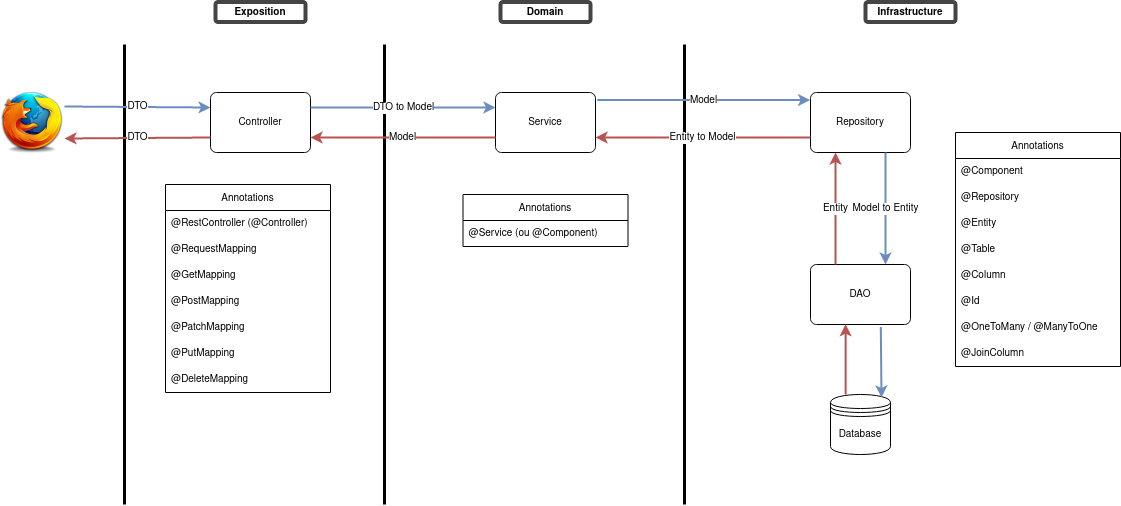

The diagram above was exported from draw.io. Its source (the exported page's mxGraphModel, read from the mxfile embedded in the PNG):
<mxGraphModel dx="1418" dy="901" grid="1" gridSize="10" guides="1" tooltips="1" connect="1" arrows="1" fold="1" page="1" pageScale="1" pageWidth="1169" pageHeight="827" math="0" shadow="0">
  <root>
    <mxCell id="0" />
    <mxCell id="1" parent="0" />
    <mxCell id="kERLTzt8_M8sXQ5eE39y-2" value="" style="line;strokeWidth=3;fillColor=none;align=left;verticalAlign=middle;spacingTop=-1;spacingLeft=3;spacingRight=3;rotatable=0;labelPosition=right;points=[];portConstraint=eastwest;direction=south;" parent="1" vertex="1">
      <mxGeometry x="420" y="80" width="8" height="460" as="geometry" />
    </mxCell>
    <mxCell id="kERLTzt8_M8sXQ5eE39y-3" value="" style="line;strokeWidth=3;fillColor=none;align=left;verticalAlign=middle;spacingTop=-1;spacingLeft=3;spacingRight=3;rotatable=0;labelPosition=right;points=[];portConstraint=eastwest;direction=south;" parent="1" vertex="1">
      <mxGeometry x="720" y="80" width="8" height="460" as="geometry" />
    </mxCell>
    <mxCell id="kERLTzt8_M8sXQ5eE39y-8" value="Exposition" style="strokeWidth=4;html=1;shadow=0;dashed=0;shape=mxgraph.ios.iTextInput;strokeColor=#444444;buttonText=;fontSize=10;whiteSpace=wrap;align=center;fontStyle=1;spacingLeft=5;spacingRight=5;spacingBottom=5;spacingTop=5;" parent="1" vertex="1">
      <mxGeometry x="255" y="37.5" width="90" height="20" as="geometry" />
    </mxCell>
    <mxCell id="kERLTzt8_M8sXQ5eE39y-11" value="Controller" style="rounded=1;arcSize=10;whiteSpace=wrap;html=1;align=center;fontSize=10;strokeWidth=1;" parent="1" vertex="1">
      <mxGeometry x="250" y="128" width="100" height="60" as="geometry" />
    </mxCell>
    <mxCell id="kERLTzt8_M8sXQ5eE39y-12" value="Repository" style="rounded=1;arcSize=10;whiteSpace=wrap;html=1;align=center;fontSize=10;strokeWidth=1;" parent="1" vertex="1">
      <mxGeometry x="850" y="128" width="100" height="60" as="geometry" />
    </mxCell>
    <mxCell id="kERLTzt8_M8sXQ5eE39y-13" value="Service" style="rounded=1;arcSize=10;whiteSpace=wrap;html=1;align=center;fontSize=10;strokeWidth=1;" parent="1" vertex="1">
      <mxGeometry x="535" y="128" width="100" height="60" as="geometry" />
    </mxCell>
    <mxCell id="kERLTzt8_M8sXQ5eE39y-14" value="DAO" style="rounded=1;arcSize=10;whiteSpace=wrap;html=1;align=center;fontSize=10;strokeWidth=1;" parent="1" vertex="1">
      <mxGeometry x="850" y="300" width="100" height="60" as="geometry" />
    </mxCell>
    <mxCell id="kERLTzt8_M8sXQ5eE39y-15" value="Database" style="shape=datastore;whiteSpace=wrap;html=1;fontSize=10;strokeWidth=1;" parent="1" vertex="1">
      <mxGeometry x="870" y="430" width="60" height="60" as="geometry" />
    </mxCell>
    <mxCell id="kERLTzt8_M8sXQ5eE39y-16" value="Model" style="endArrow=classic;html=1;rounded=0;fontSize=10;fillColor=#dae8fc;strokeColor=#6c8ebf;strokeWidth=2;exitX=1.018;exitY=0.127;exitDx=0;exitDy=0;exitPerimeter=0;entryX=-0.004;entryY=0.126;entryDx=0;entryDy=0;entryPerimeter=0;" parent="1" source="kERLTzt8_M8sXQ5eE39y-13" target="kERLTzt8_M8sXQ5eE39y-12" edge="1">
      <mxGeometry width="50" height="50" relative="1" as="geometry">
        <mxPoint x="580" y="160" as="sourcePoint" />
        <mxPoint x="860" y="130" as="targetPoint" />
      </mxGeometry>
    </mxCell>
    <mxCell id="kERLTzt8_M8sXQ5eE39y-17" value="Model to Entity" style="endArrow=classic;html=1;rounded=0;fontSize=10;entryX=0.75;entryY=0;entryDx=0;entryDy=0;exitX=0.75;exitY=1;exitDx=0;exitDy=0;fillColor=#dae8fc;strokeColor=#6c8ebf;strokeWidth=2;" parent="1" source="kERLTzt8_M8sXQ5eE39y-12" target="kERLTzt8_M8sXQ5eE39y-14" edge="1">
      <mxGeometry width="50" height="50" relative="1" as="geometry">
        <mxPoint x="540" y="200" as="sourcePoint" />
        <mxPoint x="895" y="200" as="targetPoint" />
      </mxGeometry>
    </mxCell>
    <mxCell id="kERLTzt8_M8sXQ5eE39y-18" value="" style="endArrow=classic;html=1;rounded=0;fontSize=10;entryX=0.85;entryY=0.05;entryDx=0;entryDy=0;exitX=0.703;exitY=1.041;exitDx=0;exitDy=0;entryPerimeter=0;exitPerimeter=0;fillColor=#dae8fc;strokeColor=#6c8ebf;strokeWidth=2;" parent="1" source="kERLTzt8_M8sXQ5eE39y-14" target="kERLTzt8_M8sXQ5eE39y-15" edge="1">
      <mxGeometry width="50" height="50" relative="1" as="geometry">
        <mxPoint x="950" y="320" as="sourcePoint" />
        <mxPoint x="885" y="230" as="targetPoint" />
      </mxGeometry>
    </mxCell>
    <mxCell id="kERLTzt8_M8sXQ5eE39y-19" value="&lt;div&gt;DTO to Model&lt;/div&gt;" style="endArrow=classic;html=1;rounded=0;fontSize=10;exitX=1;exitY=0.25;exitDx=0;exitDy=0;entryX=0;entryY=0.25;entryDx=0;entryDy=0;fillColor=#dae8fc;strokeColor=#6c8ebf;strokeWidth=2;" parent="1" source="kERLTzt8_M8sXQ5eE39y-11" target="kERLTzt8_M8sXQ5eE39y-13" edge="1">
      <mxGeometry width="50" height="50" relative="1" as="geometry">
        <mxPoint x="230" y="150" as="sourcePoint" />
        <mxPoint x="445" y="141" as="targetPoint" />
      </mxGeometry>
    </mxCell>
    <mxCell id="kERLTzt8_M8sXQ5eE39y-20" value="&lt;div&gt;Domain&lt;/div&gt;" style="strokeWidth=4;html=1;shadow=0;dashed=0;shape=mxgraph.ios.iTextInput;strokeColor=#444444;buttonText=;fontSize=10;whiteSpace=wrap;align=center;fontStyle=1;spacingLeft=5;spacingRight=5;spacingBottom=5;spacingTop=5;" parent="1" vertex="1">
      <mxGeometry x="540" y="37.5" width="90" height="20" as="geometry" />
    </mxCell>
    <mxCell id="kERLTzt8_M8sXQ5eE39y-21" value="&lt;div&gt;Infrastructure&lt;/div&gt;" style="strokeWidth=4;html=1;shadow=0;dashed=0;shape=mxgraph.ios.iTextInput;strokeColor=#444444;buttonText=;fontSize=10;whiteSpace=wrap;align=center;fontStyle=1;spacingLeft=5;spacingRight=5;spacingBottom=5;spacingTop=5;" parent="1" vertex="1">
      <mxGeometry x="905" y="37.5" width="90" height="20" as="geometry" />
    </mxCell>
    <mxCell id="kERLTzt8_M8sXQ5eE39y-22" value="Model" style="endArrow=classic;html=1;rounded=0;fontSize=10;entryX=1;entryY=0.75;entryDx=0;entryDy=0;exitX=0;exitY=0.75;exitDx=0;exitDy=0;fillColor=#f8cecc;strokeColor=#b85450;strokeWidth=2;" parent="1" source="kERLTzt8_M8sXQ5eE39y-13" target="kERLTzt8_M8sXQ5eE39y-11" edge="1">
      <mxGeometry width="50" height="50" relative="1" as="geometry">
        <mxPoint x="420" y="200" as="sourcePoint" />
        <mxPoint x="455" y="150.9999999999999" as="targetPoint" />
      </mxGeometry>
    </mxCell>
    <mxCell id="kERLTzt8_M8sXQ5eE39y-23" value="&lt;div&gt;Entity to Model&lt;/div&gt;" style="endArrow=classic;html=1;rounded=0;fontSize=10;entryX=1;entryY=0.75;entryDx=0;entryDy=0;exitX=0;exitY=0.75;exitDx=0;exitDy=0;fillColor=#f8cecc;strokeColor=#b85450;strokeWidth=2;" parent="1" source="kERLTzt8_M8sXQ5eE39y-12" target="kERLTzt8_M8sXQ5eE39y-13" edge="1">
      <mxGeometry width="50" height="50" relative="1" as="geometry">
        <mxPoint x="820" y="170" as="sourcePoint" />
        <mxPoint x="545" y="170" as="targetPoint" />
      </mxGeometry>
    </mxCell>
    <mxCell id="kERLTzt8_M8sXQ5eE39y-25" value="Entity" style="endArrow=classic;html=1;rounded=0;fontSize=10;entryX=0.25;entryY=1;entryDx=0;entryDy=0;exitX=0.25;exitY=0;exitDx=0;exitDy=0;fillColor=#f8cecc;strokeColor=#b85450;strokeWidth=2;" parent="1" source="kERLTzt8_M8sXQ5eE39y-14" target="kERLTzt8_M8sXQ5eE39y-12" edge="1">
      <mxGeometry width="50" height="50" relative="1" as="geometry">
        <mxPoint x="985" y="200" as="sourcePoint" />
        <mxPoint x="985" y="270.0000000000001" as="targetPoint" />
      </mxGeometry>
    </mxCell>
    <mxCell id="kERLTzt8_M8sXQ5eE39y-26" value="" style="endArrow=classic;html=1;rounded=0;fontSize=10;entryX=0.351;entryY=0.995;entryDx=0;entryDy=0;entryPerimeter=0;exitX=0.252;exitY=0;exitDx=0;exitDy=0;exitPerimeter=0;fillColor=#f8cecc;strokeColor=#b85450;strokeWidth=2;" parent="1" source="kERLTzt8_M8sXQ5eE39y-15" target="kERLTzt8_M8sXQ5eE39y-14" edge="1">
      <mxGeometry width="50" height="50" relative="1" as="geometry">
        <mxPoint x="930" y="410" as="sourcePoint" />
        <mxPoint x="980.9999999999998" y="443" as="targetPoint" />
      </mxGeometry>
    </mxCell>
    <mxCell id="kERLTzt8_M8sXQ5eE39y-28" value="" style="line;strokeWidth=3;fillColor=none;align=left;verticalAlign=middle;spacingTop=-1;spacingLeft=3;spacingRight=3;rotatable=0;labelPosition=right;points=[];portConstraint=eastwest;direction=south;" parent="1" vertex="1">
      <mxGeometry x="160" y="80" width="8" height="460" as="geometry" />
    </mxCell>
    <mxCell id="kERLTzt8_M8sXQ5eE39y-30" value="DTO" style="endArrow=classic;html=1;rounded=0;fontSize=10;entryX=0;entryY=0.25;entryDx=0;entryDy=0;fillColor=#dae8fc;strokeColor=#6c8ebf;strokeWidth=2;exitX=1;exitY=0.25;exitDx=0;exitDy=0;" parent="1" source="kERLTzt8_M8sXQ5eE39y-33" target="kERLTzt8_M8sXQ5eE39y-11" edge="1">
      <mxGeometry width="50" height="50" relative="1" as="geometry">
        <mxPoint x="140" y="110" as="sourcePoint" />
        <mxPoint x="244" y="129.31" as="targetPoint" />
      </mxGeometry>
    </mxCell>
    <mxCell id="kERLTzt8_M8sXQ5eE39y-32" value="DTO" style="endArrow=classic;html=1;rounded=0;fontSize=10;entryX=1;entryY=0.75;entryDx=0;entryDy=0;exitX=0;exitY=0.75;exitDx=0;exitDy=0;fillColor=#f8cecc;strokeColor=#b85450;strokeWidth=2;" parent="1" source="kERLTzt8_M8sXQ5eE39y-11" target="kERLTzt8_M8sXQ5eE39y-33" edge="1">
      <mxGeometry width="50" height="50" relative="1" as="geometry">
        <mxPoint x="184" y="210" as="sourcePoint" />
        <mxPoint x="20" y="210" as="targetPoint" />
      </mxGeometry>
    </mxCell>
    <mxCell id="kERLTzt8_M8sXQ5eE39y-33" value="" style="shape=image;html=1;verticalAlign=top;verticalLabelPosition=bottom;labelBackgroundColor=#ffffff;imageAspect=0;aspect=fixed;image=https://cdn2.iconfinder.com/data/icons/browsers/Firefox.png;fontSize=10;strokeWidth=1;" parent="1" vertex="1">
      <mxGeometry x="40" y="126" width="64" height="64" as="geometry" />
    </mxCell>
    <mxCell id="kERLTzt8_M8sXQ5eE39y-35" value="Annotations" style="swimlane;fontStyle=0;childLayout=stackLayout;horizontal=1;startSize=26;fillColor=none;horizontalStack=0;resizeParent=1;resizeParentMax=0;resizeLast=0;collapsible=1;marginBottom=0;fontSize=10;strokeWidth=1;" parent="1" vertex="1">
      <mxGeometry x="205" y="220" width="165" height="208" as="geometry">
        <mxRectangle x="205" y="220" width="90" height="26" as="alternateBounds" />
      </mxGeometry>
    </mxCell>
    <mxCell id="kERLTzt8_M8sXQ5eE39y-36" value="@RestController (@Controller)" style="text;strokeColor=none;fillColor=none;align=left;verticalAlign=top;spacingLeft=4;spacingRight=4;overflow=hidden;rotatable=0;points=[[0,0.5],[1,0.5]];portConstraint=eastwest;fontSize=10;" parent="kERLTzt8_M8sXQ5eE39y-35" vertex="1">
      <mxGeometry y="26" width="165" height="26" as="geometry" />
    </mxCell>
    <mxCell id="kERLTzt8_M8sXQ5eE39y-37" value="@RequestMapping" style="text;strokeColor=none;fillColor=none;align=left;verticalAlign=top;spacingLeft=4;spacingRight=4;overflow=hidden;rotatable=0;points=[[0,0.5],[1,0.5]];portConstraint=eastwest;fontSize=10;" parent="kERLTzt8_M8sXQ5eE39y-35" vertex="1">
      <mxGeometry y="52" width="165" height="26" as="geometry" />
    </mxCell>
    <mxCell id="kERLTzt8_M8sXQ5eE39y-38" value="@GetMapping" style="text;strokeColor=none;fillColor=none;align=left;verticalAlign=top;spacingLeft=4;spacingRight=4;overflow=hidden;rotatable=0;points=[[0,0.5],[1,0.5]];portConstraint=eastwest;fontSize=10;" parent="kERLTzt8_M8sXQ5eE39y-35" vertex="1">
      <mxGeometry y="78" width="165" height="26" as="geometry" />
    </mxCell>
    <mxCell id="kERLTzt8_M8sXQ5eE39y-43" value="@PostMapping" style="text;strokeColor=none;fillColor=none;align=left;verticalAlign=top;spacingLeft=4;spacingRight=4;overflow=hidden;rotatable=0;points=[[0,0.5],[1,0.5]];portConstraint=eastwest;fontSize=10;" parent="kERLTzt8_M8sXQ5eE39y-35" vertex="1">
      <mxGeometry y="104" width="165" height="26" as="geometry" />
    </mxCell>
    <mxCell id="kERLTzt8_M8sXQ5eE39y-44" value="@PatchMapping" style="text;strokeColor=none;fillColor=none;align=left;verticalAlign=top;spacingLeft=4;spacingRight=4;overflow=hidden;rotatable=0;points=[[0,0.5],[1,0.5]];portConstraint=eastwest;fontSize=10;" parent="kERLTzt8_M8sXQ5eE39y-35" vertex="1">
      <mxGeometry y="130" width="165" height="26" as="geometry" />
    </mxCell>
    <mxCell id="kERLTzt8_M8sXQ5eE39y-45" value="@PutMapping" style="text;strokeColor=none;fillColor=none;align=left;verticalAlign=top;spacingLeft=4;spacingRight=4;overflow=hidden;rotatable=0;points=[[0,0.5],[1,0.5]];portConstraint=eastwest;fontSize=10;" parent="kERLTzt8_M8sXQ5eE39y-35" vertex="1">
      <mxGeometry y="156" width="165" height="26" as="geometry" />
    </mxCell>
    <mxCell id="kERLTzt8_M8sXQ5eE39y-46" value="@DeleteMapping" style="text;strokeColor=none;fillColor=none;align=left;verticalAlign=top;spacingLeft=4;spacingRight=4;overflow=hidden;rotatable=0;points=[[0,0.5],[1,0.5]];portConstraint=eastwest;fontSize=10;" parent="kERLTzt8_M8sXQ5eE39y-35" vertex="1">
      <mxGeometry y="182" width="165" height="26" as="geometry" />
    </mxCell>
    <mxCell id="kERLTzt8_M8sXQ5eE39y-49" value="Annotations" style="swimlane;fontStyle=0;childLayout=stackLayout;horizontal=1;startSize=26;fillColor=none;horizontalStack=0;resizeParent=1;resizeParentMax=0;resizeLast=0;collapsible=1;marginBottom=0;fontSize=10;strokeWidth=1;" parent="1" vertex="1">
      <mxGeometry x="502.5" y="230" width="165" height="52" as="geometry">
        <mxRectangle x="205" y="220" width="90" height="26" as="alternateBounds" />
      </mxGeometry>
    </mxCell>
    <mxCell id="kERLTzt8_M8sXQ5eE39y-50" value="@Service (ou @Component)" style="text;strokeColor=none;fillColor=none;align=left;verticalAlign=top;spacingLeft=4;spacingRight=4;overflow=hidden;rotatable=0;points=[[0,0.5],[1,0.5]];portConstraint=eastwest;fontSize=10;" parent="kERLTzt8_M8sXQ5eE39y-49" vertex="1">
      <mxGeometry y="26" width="165" height="26" as="geometry" />
    </mxCell>
    <mxCell id="kERLTzt8_M8sXQ5eE39y-59" value="Annotations" style="swimlane;fontStyle=0;childLayout=stackLayout;horizontal=1;startSize=26;fillColor=none;horizontalStack=0;resizeParent=1;resizeParentMax=0;resizeLast=0;collapsible=1;marginBottom=0;fontSize=10;strokeWidth=1;" parent="1" vertex="1">
      <mxGeometry x="995" y="168" width="165" height="234" as="geometry">
        <mxRectangle x="205" y="220" width="90" height="26" as="alternateBounds" />
      </mxGeometry>
    </mxCell>
    <mxCell id="kERLTzt8_M8sXQ5eE39y-60" value="@Component" style="text;strokeColor=none;fillColor=none;align=left;verticalAlign=top;spacingLeft=4;spacingRight=4;overflow=hidden;rotatable=0;points=[[0,0.5],[1,0.5]];portConstraint=eastwest;fontSize=10;" parent="kERLTzt8_M8sXQ5eE39y-59" vertex="1">
      <mxGeometry y="26" width="165" height="26" as="geometry" />
    </mxCell>
    <mxCell id="kERLTzt8_M8sXQ5eE39y-61" value="@Repository" style="text;strokeColor=none;fillColor=none;align=left;verticalAlign=top;spacingLeft=4;spacingRight=4;overflow=hidden;rotatable=0;points=[[0,0.5],[1,0.5]];portConstraint=eastwest;fontSize=10;" parent="kERLTzt8_M8sXQ5eE39y-59" vertex="1">
      <mxGeometry y="52" width="165" height="26" as="geometry" />
    </mxCell>
    <mxCell id="kERLTzt8_M8sXQ5eE39y-62" value="@Entity" style="text;strokeColor=none;fillColor=none;align=left;verticalAlign=top;spacingLeft=4;spacingRight=4;overflow=hidden;rotatable=0;points=[[0,0.5],[1,0.5]];portConstraint=eastwest;fontSize=10;" parent="kERLTzt8_M8sXQ5eE39y-59" vertex="1">
      <mxGeometry y="78" width="165" height="26" as="geometry" />
    </mxCell>
    <mxCell id="kERLTzt8_M8sXQ5eE39y-68" value="@Table" style="text;strokeColor=none;fillColor=none;align=left;verticalAlign=top;spacingLeft=4;spacingRight=4;overflow=hidden;rotatable=0;points=[[0,0.5],[1,0.5]];portConstraint=eastwest;fontSize=10;" parent="kERLTzt8_M8sXQ5eE39y-59" vertex="1">
      <mxGeometry y="104" width="165" height="26" as="geometry" />
    </mxCell>
    <mxCell id="kERLTzt8_M8sXQ5eE39y-67" value="@Column" style="text;strokeColor=none;fillColor=none;align=left;verticalAlign=top;spacingLeft=4;spacingRight=4;overflow=hidden;rotatable=0;points=[[0,0.5],[1,0.5]];portConstraint=eastwest;fontSize=10;" parent="kERLTzt8_M8sXQ5eE39y-59" vertex="1">
      <mxGeometry y="130" width="165" height="26" as="geometry" />
    </mxCell>
    <mxCell id="kERLTzt8_M8sXQ5eE39y-66" value="@Id" style="text;strokeColor=none;fillColor=none;align=left;verticalAlign=top;spacingLeft=4;spacingRight=4;overflow=hidden;rotatable=0;points=[[0,0.5],[1,0.5]];portConstraint=eastwest;fontSize=10;" parent="kERLTzt8_M8sXQ5eE39y-59" vertex="1">
      <mxGeometry y="156" width="165" height="26" as="geometry" />
    </mxCell>
    <mxCell id="kERLTzt8_M8sXQ5eE39y-69" value="@OneToMany / @ManyToOne" style="text;strokeColor=none;fillColor=none;align=left;verticalAlign=top;spacingLeft=4;spacingRight=4;overflow=hidden;rotatable=0;points=[[0,0.5],[1,0.5]];portConstraint=eastwest;fontSize=10;" parent="kERLTzt8_M8sXQ5eE39y-59" vertex="1">
      <mxGeometry y="182" width="165" height="26" as="geometry" />
    </mxCell>
    <mxCell id="kERLTzt8_M8sXQ5eE39y-65" value="@JoinColumn" style="text;strokeColor=none;fillColor=none;align=left;verticalAlign=top;spacingLeft=4;spacingRight=4;overflow=hidden;rotatable=0;points=[[0,0.5],[1,0.5]];portConstraint=eastwest;fontSize=10;" parent="kERLTzt8_M8sXQ5eE39y-59" vertex="1">
      <mxGeometry y="208" width="165" height="26" as="geometry" />
    </mxCell>
  </root>
</mxGraphModel>